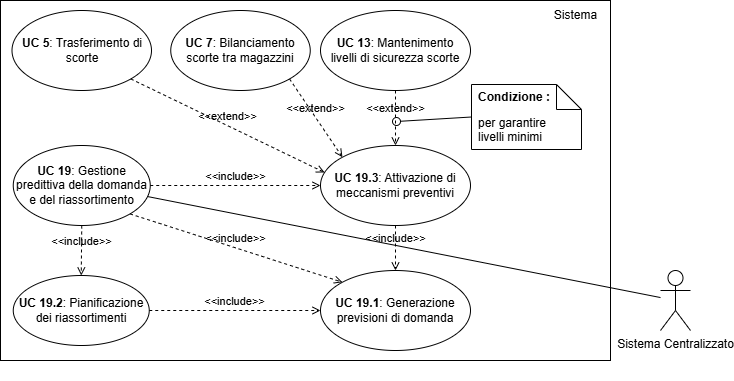

The diagram above was exported from draw.io. Its source (the exported page's mxGraphModel, read from the mxfile embedded in the PNG):
<mxGraphModel dx="1442" dy="785" grid="1" gridSize="10" guides="1" tooltips="1" connect="1" arrows="1" fold="1" page="1" pageScale="1" pageWidth="827" pageHeight="1169" math="0" shadow="0">
  <root>
    <mxCell id="0" />
    <mxCell id="1" parent="0" />
    <mxCell id="ZCjwDF30QMVaLz6GTWf4-16" value="" style="rounded=0;whiteSpace=wrap;html=1;" parent="1" vertex="1">
      <mxGeometry x="80" y="110" width="610" height="360" as="geometry" />
    </mxCell>
    <mxCell id="ZCjwDF30QMVaLz6GTWf4-17" value="&lt;b&gt;UC 19&lt;/b&gt;: Gestione predittiva della domanda e del riassortimento" style="ellipse;whiteSpace=wrap;html=1;" parent="1" vertex="1">
      <mxGeometry x="92.75" y="255" width="137" height="80" as="geometry" />
    </mxCell>
    <mxCell id="ZCjwDF30QMVaLz6GTWf4-18" value="Sistema" style="text;html=1;align=center;verticalAlign=middle;resizable=0;points=[];autosize=1;strokeColor=none;fillColor=none;" parent="1" vertex="1">
      <mxGeometry x="620" y="110" width="70" height="30" as="geometry" />
    </mxCell>
    <mxCell id="ZCjwDF30QMVaLz6GTWf4-20" value="&lt;b&gt;UC 19.1&lt;/b&gt;: Generazione previsioni di domanda" style="ellipse;whiteSpace=wrap;html=1;" parent="1" vertex="1">
      <mxGeometry x="400" y="380" width="150" height="80" as="geometry" />
    </mxCell>
    <mxCell id="ZCjwDF30QMVaLz6GTWf4-21" value="&lt;b&gt;UC 19.2&lt;/b&gt;: Pianificazione dei riassortimenti" style="ellipse;whiteSpace=wrap;html=1;" parent="1" vertex="1">
      <mxGeometry x="92.75" y="385" width="136" height="70" as="geometry" />
    </mxCell>
    <mxCell id="ZCjwDF30QMVaLz6GTWf4-22" value="&amp;lt;&amp;lt;include&amp;gt;&amp;gt;" style="html=1;verticalAlign=bottom;labelBackgroundColor=none;endArrow=open;endFill=0;dashed=1;rounded=0;exitX=0.5;exitY=1;exitDx=0;exitDy=0;entryX=0.5;entryY=0;entryDx=0;entryDy=0;" parent="1" source="ZCjwDF30QMVaLz6GTWf4-17" target="ZCjwDF30QMVaLz6GTWf4-21" edge="1">
      <mxGeometry width="160" relative="1" as="geometry">
        <mxPoint x="297" y="338" as="sourcePoint" />
        <mxPoint x="355" y="430" as="targetPoint" />
      </mxGeometry>
    </mxCell>
    <mxCell id="ZCjwDF30QMVaLz6GTWf4-23" value="&amp;lt;&amp;lt;include&amp;gt;&amp;gt;" style="html=1;verticalAlign=bottom;labelBackgroundColor=none;endArrow=open;endFill=0;dashed=1;rounded=0;exitX=1;exitY=1;exitDx=0;exitDy=0;entryX=0;entryY=0;entryDx=0;entryDy=0;" parent="1" source="ZCjwDF30QMVaLz6GTWf4-17" target="ZCjwDF30QMVaLz6GTWf4-20" edge="1">
      <mxGeometry x="-0.0059" width="160" relative="1" as="geometry">
        <mxPoint x="330" y="360" as="sourcePoint" />
        <mxPoint x="312" y="427" as="targetPoint" />
        <mxPoint as="offset" />
      </mxGeometry>
    </mxCell>
    <mxCell id="ZCjwDF30QMVaLz6GTWf4-26" value="&amp;lt;&amp;lt;extend&amp;gt;&amp;gt;" style="html=1;verticalAlign=bottom;labelBackgroundColor=none;endArrow=open;endFill=0;dashed=1;rounded=0;exitX=0.5;exitY=1;exitDx=0;exitDy=0;entryX=0.5;entryY=0;entryDx=0;entryDy=0;" parent="1" source="ZCjwDF30QMVaLz6GTWf4-27" target="ZCjwDF30QMVaLz6GTWf4-28" edge="1">
      <mxGeometry x="-0.0056" width="160" relative="1" as="geometry">
        <mxPoint x="159" y="215" as="sourcePoint" />
        <mxPoint x="244" y="270" as="targetPoint" />
        <mxPoint as="offset" />
      </mxGeometry>
    </mxCell>
    <mxCell id="ZCjwDF30QMVaLz6GTWf4-27" value="&lt;b&gt;UC 13&lt;/b&gt;: Mantenimento&lt;div&gt;livelli di sicurezza scorte&lt;/div&gt;" style="ellipse;whiteSpace=wrap;html=1;" parent="1" vertex="1">
      <mxGeometry x="400" y="120" width="150" height="80" as="geometry" />
    </mxCell>
    <mxCell id="ZCjwDF30QMVaLz6GTWf4-28" value="&lt;b&gt;UC 19.3&lt;/b&gt;: Attivazione di meccanismi preventivi" style="ellipse;whiteSpace=wrap;html=1;" parent="1" vertex="1">
      <mxGeometry x="400" y="255" width="150" height="80" as="geometry" />
    </mxCell>
    <mxCell id="ZCjwDF30QMVaLz6GTWf4-29" value="&amp;lt;&amp;lt;include&amp;gt;&amp;gt;" style="html=1;verticalAlign=bottom;labelBackgroundColor=none;endArrow=open;endFill=0;dashed=1;rounded=0;exitX=1;exitY=0.5;exitDx=0;exitDy=0;entryX=0;entryY=0.5;entryDx=0;entryDy=0;" parent="1" source="ZCjwDF30QMVaLz6GTWf4-17" target="ZCjwDF30QMVaLz6GTWf4-28" edge="1">
      <mxGeometry x="-0.0059" width="160" relative="1" as="geometry">
        <mxPoint x="310" y="340" as="sourcePoint" />
        <mxPoint x="390" y="420" as="targetPoint" />
        <mxPoint as="offset" />
      </mxGeometry>
    </mxCell>
    <mxCell id="ZCjwDF30QMVaLz6GTWf4-31" value="&amp;lt;&amp;lt;include&amp;gt;&amp;gt;" style="html=1;verticalAlign=bottom;labelBackgroundColor=none;endArrow=open;endFill=0;dashed=1;rounded=0;exitX=1;exitY=0.5;exitDx=0;exitDy=0;entryX=0;entryY=0.5;entryDx=0;entryDy=0;" parent="1" source="ZCjwDF30QMVaLz6GTWf4-21" target="ZCjwDF30QMVaLz6GTWf4-20" edge="1">
      <mxGeometry x="-0.0059" width="160" relative="1" as="geometry">
        <mxPoint x="410" y="390" as="sourcePoint" />
        <mxPoint x="522" y="442" as="targetPoint" />
        <mxPoint as="offset" />
      </mxGeometry>
    </mxCell>
    <mxCell id="ZCjwDF30QMVaLz6GTWf4-33" value="&amp;lt;&amp;lt;include&amp;gt;&amp;gt;" style="html=1;verticalAlign=bottom;labelBackgroundColor=none;endArrow=open;endFill=0;dashed=1;rounded=0;exitX=0.5;exitY=1;exitDx=0;exitDy=0;entryX=0.5;entryY=0;entryDx=0;entryDy=0;" parent="1" source="ZCjwDF30QMVaLz6GTWf4-28" target="ZCjwDF30QMVaLz6GTWf4-20" edge="1">
      <mxGeometry x="-0.0059" width="160" relative="1" as="geometry">
        <mxPoint x="330" y="420" as="sourcePoint" />
        <mxPoint x="426" y="420" as="targetPoint" />
        <mxPoint as="offset" />
      </mxGeometry>
    </mxCell>
    <mxCell id="ZCjwDF30QMVaLz6GTWf4-34" value="&lt;b&gt;UC 5&lt;/b&gt;: Trasferimento di scorte" style="ellipse;whiteSpace=wrap;html=1;" parent="1" vertex="1">
      <mxGeometry x="91.5" y="120" width="139.5" height="80" as="geometry" />
    </mxCell>
    <mxCell id="ZCjwDF30QMVaLz6GTWf4-35" value="&amp;lt;&amp;lt;extend&amp;gt;&amp;gt;" style="html=1;verticalAlign=bottom;labelBackgroundColor=none;endArrow=open;endFill=0;dashed=1;rounded=0;exitX=1;exitY=1;exitDx=0;exitDy=0;entryX=0.027;entryY=0.337;entryDx=0;entryDy=0;entryPerimeter=0;" parent="1" source="ZCjwDF30QMVaLz6GTWf4-34" target="ZCjwDF30QMVaLz6GTWf4-28" edge="1">
      <mxGeometry x="-0.0056" width="160" relative="1" as="geometry">
        <mxPoint x="410" y="230" as="sourcePoint" />
        <mxPoint x="410" y="265" as="targetPoint" />
        <mxPoint as="offset" />
      </mxGeometry>
    </mxCell>
    <mxCell id="EYKtwZuXl2-oFmin7ZQh-1" value="&lt;b&gt;UC 7&lt;/b&gt;: Bilanciamento scorte tra magazzini" style="ellipse;whiteSpace=wrap;html=1;" parent="1" vertex="1">
      <mxGeometry x="250.25" y="120" width="139.5" height="80" as="geometry" />
    </mxCell>
    <mxCell id="EYKtwZuXl2-oFmin7ZQh-2" value="&amp;lt;&amp;lt;extend&amp;gt;&amp;gt;" style="html=1;verticalAlign=bottom;labelBackgroundColor=none;endArrow=open;endFill=0;dashed=1;rounded=0;exitX=1;exitY=1;exitDx=0;exitDy=0;entryX=0;entryY=0;entryDx=0;entryDy=0;" parent="1" source="EYKtwZuXl2-oFmin7ZQh-1" target="ZCjwDF30QMVaLz6GTWf4-28" edge="1">
      <mxGeometry x="-0.0056" width="160" relative="1" as="geometry">
        <mxPoint x="220" y="210" as="sourcePoint" />
        <mxPoint x="416" y="284" as="targetPoint" />
        <mxPoint as="offset" />
      </mxGeometry>
    </mxCell>
    <mxCell id="9VRYPMZfeDi_6z5onSQg-1" value="per garantire&lt;div&gt;livelli minimi&lt;/div&gt;" style="shape=note2;boundedLbl=1;whiteSpace=wrap;html=1;size=25;verticalAlign=top;align=left;spacingLeft=5;" parent="1" vertex="1">
      <mxGeometry x="551" y="194" width="110" height="65" as="geometry" />
    </mxCell>
    <mxCell id="9VRYPMZfeDi_6z5onSQg-2" value="&lt;b&gt;Condizione :&lt;/b&gt;" style="resizeWidth=1;part=1;strokeColor=none;fillColor=none;align=left;spacingLeft=5;whiteSpace=wrap;html=1;" parent="9VRYPMZfeDi_6z5onSQg-1" vertex="1">
      <mxGeometry width="110" height="25" relative="1" as="geometry" />
    </mxCell>
    <mxCell id="9VRYPMZfeDi_6z5onSQg-3" style="edgeStyle=orthogonalEdgeStyle;rounded=0;orthogonalLoop=1;jettySize=auto;html=1;exitX=0.5;exitY=1;exitDx=0;exitDy=0;" parent="9VRYPMZfeDi_6z5onSQg-1" source="9VRYPMZfeDi_6z5onSQg-2" target="9VRYPMZfeDi_6z5onSQg-2" edge="1">
      <mxGeometry relative="1" as="geometry" />
    </mxCell>
    <mxCell id="77LwAZwzgKrQ33GMOG2P-1" value="" style="html=1;verticalAlign=bottom;labelBackgroundColor=none;endArrow=oval;endFill=0;endSize=8;rounded=0;exitX=0;exitY=0.5;exitDx=0;exitDy=0;exitPerimeter=0;" parent="1" source="9VRYPMZfeDi_6z5onSQg-1" edge="1">
      <mxGeometry width="160" relative="1" as="geometry">
        <mxPoint x="566" y="223.5" as="sourcePoint" />
        <mxPoint x="476" y="231" as="targetPoint" />
      </mxGeometry>
    </mxCell>
    <mxCell id="M593Xmhom9ib-9Buxw1L-1" value="&lt;div&gt;Sistema Centralizzato&lt;/div&gt;&lt;div&gt;&lt;br&gt;&lt;/div&gt;&lt;div&gt;&lt;br&gt;&lt;/div&gt;" style="shape=umlActor;verticalLabelPosition=bottom;verticalAlign=top;html=1;outlineConnect=0;" parent="1" vertex="1">
      <mxGeometry x="740" y="380" width="30" height="60" as="geometry" />
    </mxCell>
    <mxCell id="M593Xmhom9ib-9Buxw1L-2" value="" style="endArrow=none;html=1;rounded=0;exitX=0.98;exitY=0.638;exitDx=0;exitDy=0;exitPerimeter=0;" parent="1" source="ZCjwDF30QMVaLz6GTWf4-17" target="M593Xmhom9ib-9Buxw1L-1" edge="1">
      <mxGeometry width="50" height="50" relative="1" as="geometry">
        <mxPoint x="720" y="461.0799999999999" as="sourcePoint" />
        <mxPoint x="1038.45" y="786" as="targetPoint" />
      </mxGeometry>
    </mxCell>
  </root>
</mxGraphModel>